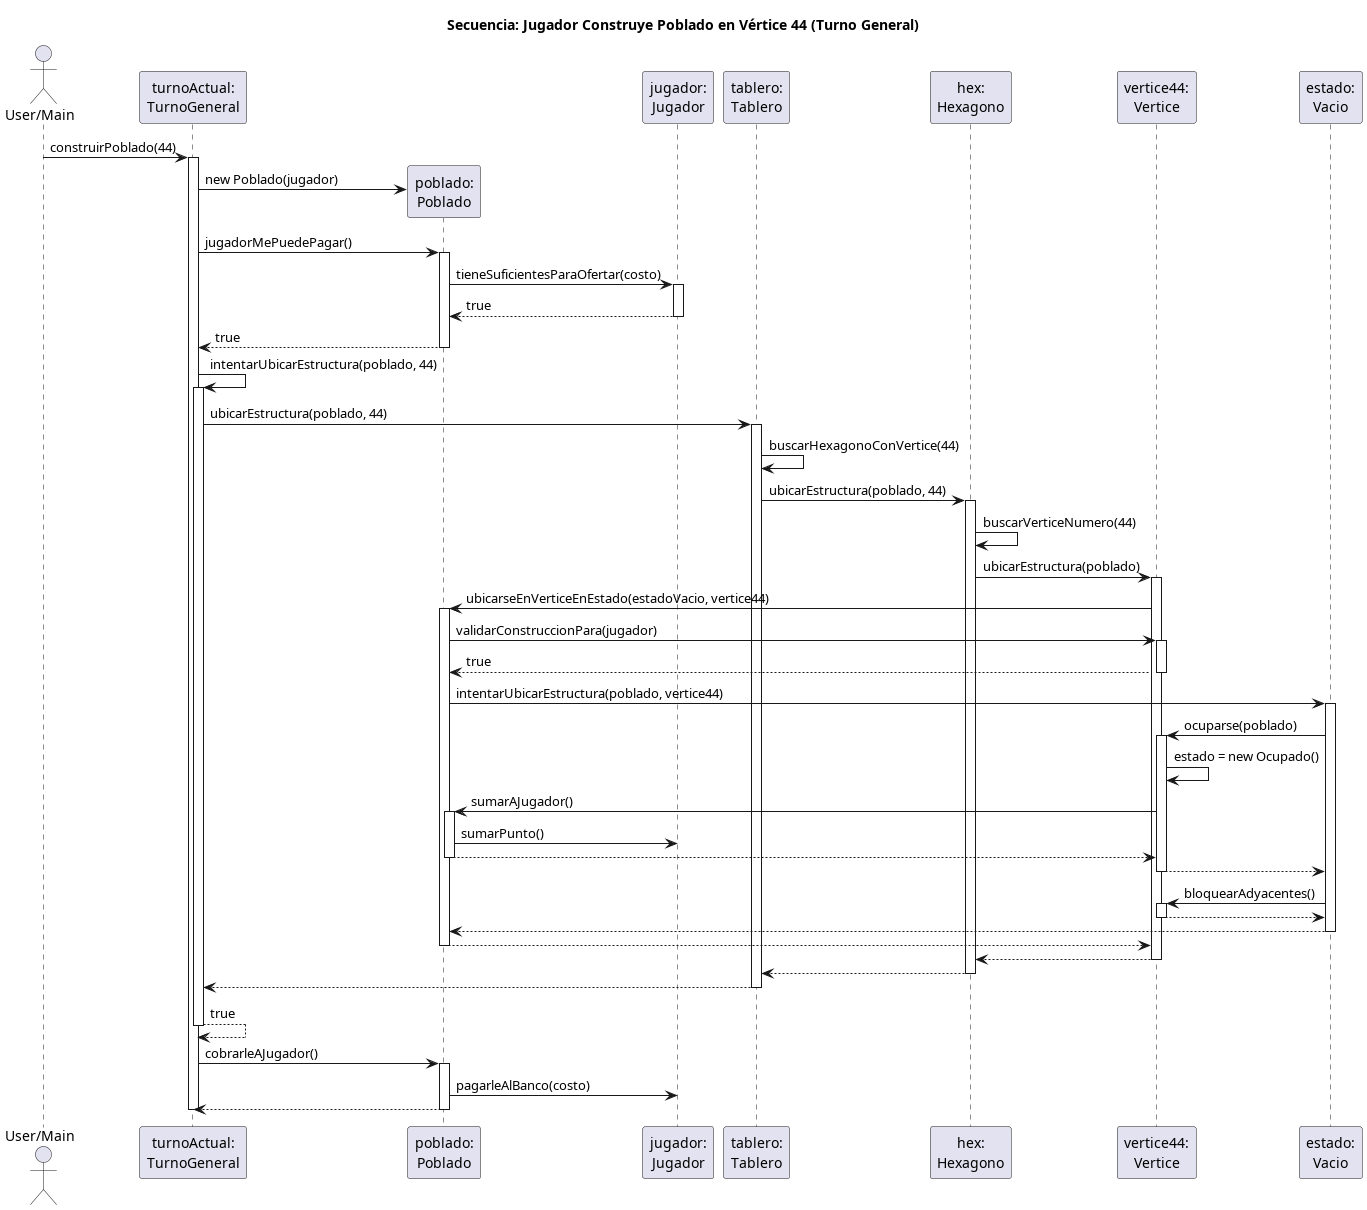

The diagram above was rendered by PlantUML. Its source (embedded in the PNG):
@startuml 
title Secuencia: Jugador Construye Poblado en Vértice 44 (Turno General)

actor "User/Main" as User
participant "turnoActual:\nTurnoGeneral" as Turno
participant "poblado:\nPoblado" as Poblado
participant "jugador:\nJugador" as Jugador
participant "tablero:\nTablero" as Tablero
participant "hex:\nHexagono" as Hexagono
participant "vertice44:\nVertice" as Vertice
participant "estado:\nVacio" as EstadoVacio

User -> Turno: construirPoblado(44)
activate Turno

    create Poblado
    Turno -> Poblado: new Poblado(jugador)
    
    Turno -> Poblado: jugadorMePuedePagar()
    activate Poblado
        Poblado -> Jugador: tieneSuficientesParaOfertar(costo)
        activate Jugador
        Jugador --> Poblado: true
        deactivate Jugador
    Poblado --> Turno: true
    deactivate Poblado

    Turno -> Turno: intentarUbicarEstructura(poblado, 44)
    activate Turno
    
        Turno -> Tablero: ubicarEstructura(poblado, 44)
        activate Tablero
        
            Tablero -> Tablero: buscarHexagonoConVertice(44)
            
            Tablero -> Hexagono: ubicarEstructura(poblado, 44)
            activate Hexagono
                
                Hexagono -> Hexagono: buscarVerticeNumero(44)
                
                Hexagono -> Vertice: ubicarEstructura(poblado)
                activate Vertice
                
                    Vertice -> Poblado: ubicarseEnVerticeEnEstado(estadoVacio, vertice44)
                    activate Poblado
                        
                        Poblado -> Vertice: validarConstruccionPara(jugador)
                        activate Vertice
                        Vertice --> Poblado: true
                        deactivate Vertice
                        
                        Poblado -> EstadoVacio: intentarUbicarEstructura(poblado, vertice44)
                        activate EstadoVacio
                            
                            EstadoVacio -> Vertice: ocuparse(poblado)
                            activate Vertice
                                Vertice -> Vertice: estado = new Ocupado()
                                Vertice -> Poblado: sumarAJugador()
                                activate Poblado
                                    Poblado -> Jugador: sumarPunto()
                                    Poblado --> Vertice
                                deactivate Poblado
                                Vertice --> EstadoVacio
                            deactivate Vertice

                            EstadoVacio -> Vertice: bloquearAdyacentes()
                            activate Vertice
                            Vertice --> EstadoVacio
                            deactivate Vertice
                            
                        EstadoVacio --> Poblado
                        deactivate EstadoVacio
                        
                    Poblado --> Vertice
                    deactivate Poblado
                    
                Vertice --> Hexagono
                deactivate Vertice
                
            Hexagono --> Tablero
            deactivate Hexagono
            
        Tablero --> Turno
        deactivate Tablero

    Turno --> Turno: true
    deactivate Turno

    Turno -> Poblado: cobrarleAJugador()
    activate Poblado
        Poblado -> Jugador: pagarleAlBanco(costo)
    Poblado --> Turno
    deactivate Poblado

deactivate Turno
@enduml